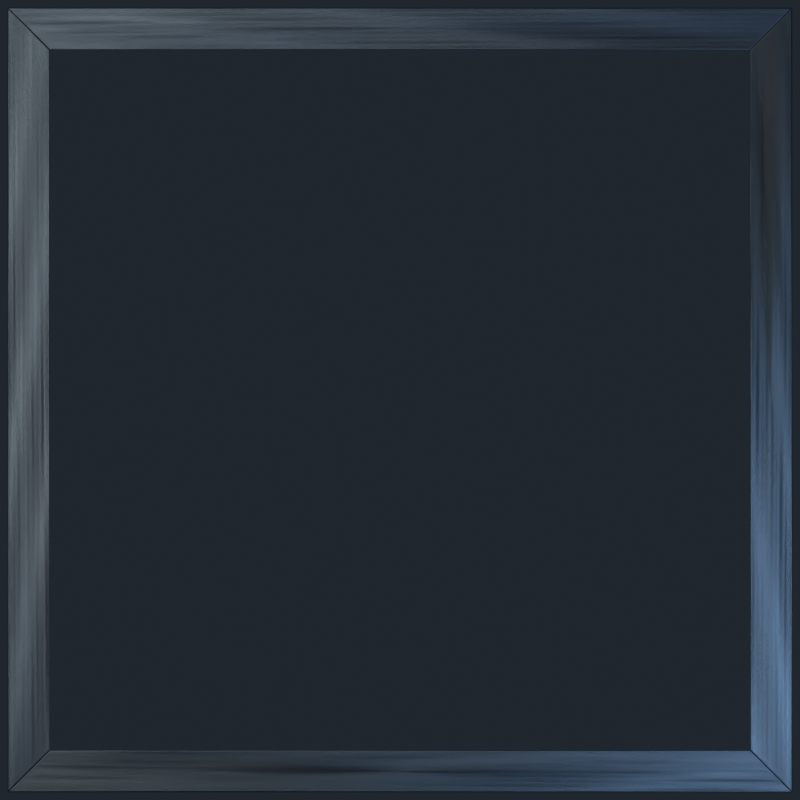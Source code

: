 # Source: exhibition-metal.blend  (saved by Blender 5.2.44; exported with 4.5.12 LTS)
import bpy
from mathutils import Matrix  # noqa: F401  (used for matrix-valued properties, if any)

bpy.ops.wm.read_factory_settings(use_empty=True)
scene = bpy.context.scene
scene.name = 'Scene'

# ---- collections
col_collection = bpy.data.collections.new('Collection'); scene.collection.children.link(col_collection)

# ---- images (referenced by path relative to the original .blend; pixels are not part of the script)
import os
ASSET_DIR = os.environ.get("B2B_ASSET_DIR", "")  # directory of the original .blend (textures are referenced by path, not embedded)
HERE = os.path.dirname(os.path.abspath(__file__))  # packed textures are extracted next to this script under _unpacked/

def load_image(name, relpath, width, height, colorspace="sRGB"):
    """Load a texture the original file referenced (path relative to the .blend, or extracted next to this script)."""
    p = next((c for c in (os.path.join(HERE, relpath), os.path.join(ASSET_DIR, relpath)) if relpath and os.path.exists(c)), "")
    if p:
        img = bpy.data.images.load(p, check_existing=True)
        img.name = name
    else:  # same state as the original file: an image datablock whose file is absent (Cycles renders it pink)
        img = bpy.data.images.new(name, width, height)
        img.source = "FILE"
        img.filepath = "//" + (relpath or name)
    img.colorspace_settings.name = colorspace
    return img
img_brushed_alloy_normal = load_image('brushed-alloy-normal', '_unpacked/brushed-alloy-normal.8464efae.png', 1024, 1024, 'Non-Color')
img_brushed_alloy_roughness = load_image('brushed-alloy-roughness', '_unpacked/brushed-alloy-roughness.739460fd.png', 1024, 1024, 'Non-Color')

# ---- materials (node trees are filled in below, after node groups)
mat_ultra_dark_brushed_alloy = bpy.data.materials.new('Ultra_Dark_Brushed_Alloy')

# ---- material node trees
mat_ultra_dark_brushed_alloy.use_nodes = True; mat_ultra_dark_brushed_alloy.node_tree.nodes.clear()
_N = mat_ultra_dark_brushed_alloy.node_tree.nodes; _L = mat_ultra_dark_brushed_alloy.node_tree.links
n0 = _N.new('ShaderNodeOutputMaterial'); n0.name = 'Material Output'; n0.location = (1100, 0)
n1 = _N.new('ShaderNodeBsdfPrincipled'); n1.name = 'Principled BSDF'; n1.location = (850, 0)
n1.inputs[0].default_value = (0.018, 0.026, 0.037, 1.0)
n1.inputs[1].default_value = 1.0
n1.inputs[10].default_value = 0.005
n1.inputs[15].default_value = 0.62
n2 = _N.new('ShaderNodeTexCoord'); n2.name = 'Texture Coordinate'; n2.location = (0, 0)
n2.label = 'Periodic UV surface; no object-space noise seams'
n3 = _N.new('ShaderNodeSeparateXYZ'); n3.name = 'Separate XYZ'; n3.location = (0, 0)
n4 = _N.new('ShaderNodeMath'); n4.name = 'Math'; n4.location = (0, 0)
n4.label = 'MULTIPLY'
n4.operation = 'MULTIPLY'
n4.inputs[1].default_value = 1.0
n5 = _N.new('ShaderNodeMath'); n5.name = 'Math.001'; n5.location = (0, 0)
n5.label = 'MULTIPLY'
n5.operation = 'MULTIPLY'
n5.inputs[1].default_value = 61.0
n6 = _N.new('ShaderNodeMath'); n6.name = 'Math.002'; n6.location = (0, 0)
n6.label = 'ADD'
n7 = _N.new('ShaderNodeMath'); n7.name = 'Math.003'; n7.location = (0, 0)
n7.label = 'ADD'
n7.inputs[1].default_value = 0.13
n8 = _N.new('ShaderNodeMath'); n8.name = 'Math.004'; n8.location = (0, 0)
n8.label = 'MULTIPLY'
n8.operation = 'MULTIPLY'
n8.inputs[1].default_value = 6.283
n9 = _N.new('ShaderNodeMath'); n9.name = 'Math.005'; n9.location = (0, 0)
n9.label = 'SINE'
n9.operation = 'SINE'
n10 = _N.new('ShaderNodeMath'); n10.name = 'Math.006'; n10.location = (0, 0)
n10.label = 'MULTIPLY'
n10.operation = 'MULTIPLY'
n10.inputs[1].default_value = 0.105
n11 = _N.new('ShaderNodeMath'); n11.name = 'Math.007'; n11.location = (0, 0)
n11.label = 'Machining harmonic 1'
n12 = _N.new('ShaderNodeMath'); n12.name = 'Math.008'; n12.location = (0, 0)
n12.label = 'MULTIPLY'
n12.operation = 'MULTIPLY'
n12.inputs[1].default_value = 2.0
n13 = _N.new('ShaderNodeMath'); n13.name = 'Math.009'; n13.location = (0, 0)
n13.label = 'MULTIPLY'
n13.operation = 'MULTIPLY'
n13.inputs[1].default_value = 113.0
n14 = _N.new('ShaderNodeMath'); n14.name = 'Math.010'; n14.location = (0, 0)
n14.label = 'ADD'
n15 = _N.new('ShaderNodeMath'); n15.name = 'Math.011'; n15.location = (0, 0)
n15.label = 'ADD'
n15.inputs[1].default_value = 0.37
n16 = _N.new('ShaderNodeMath'); n16.name = 'Math.012'; n16.location = (0, 0)
n16.label = 'MULTIPLY'
n16.operation = 'MULTIPLY'
n16.inputs[1].default_value = 6.283
n17 = _N.new('ShaderNodeMath'); n17.name = 'Math.013'; n17.location = (0, 0)
n17.label = 'SINE'
n17.operation = 'SINE'
n18 = _N.new('ShaderNodeMath'); n18.name = 'Math.014'; n18.location = (0, 0)
n18.label = 'MULTIPLY'
n18.operation = 'MULTIPLY'
n18.inputs[1].default_value = 0.065
n19 = _N.new('ShaderNodeMath'); n19.name = 'Math.015'; n19.location = (0, 0)
n19.label = 'Machining harmonic 2'
n20 = _N.new('ShaderNodeMath'); n20.name = 'Math.016'; n20.location = (0, 0)
n20.label = 'MULTIPLY'
n20.operation = 'MULTIPLY'
n20.inputs[1].default_value = 0.0
n21 = _N.new('ShaderNodeMath'); n21.name = 'Math.017'; n21.location = (0, 0)
n21.label = 'MULTIPLY'
n21.operation = 'MULTIPLY'
n21.inputs[1].default_value = 173.0
n22 = _N.new('ShaderNodeMath'); n22.name = 'Math.018'; n22.location = (0, 0)
n22.label = 'ADD'
n23 = _N.new('ShaderNodeMath'); n23.name = 'Math.019'; n23.location = (0, 0)
n23.label = 'ADD'
n23.inputs[1].default_value = 0.71
n24 = _N.new('ShaderNodeMath'); n24.name = 'Math.020'; n24.location = (0, 0)
n24.label = 'MULTIPLY'
n24.operation = 'MULTIPLY'
n24.inputs[1].default_value = 6.283
n25 = _N.new('ShaderNodeMath'); n25.name = 'Math.021'; n25.location = (0, 0)
n25.label = 'SINE'
n25.operation = 'SINE'
n26 = _N.new('ShaderNodeMath'); n26.name = 'Math.022'; n26.location = (0, 0)
n26.label = 'MULTIPLY'
n26.operation = 'MULTIPLY'
n26.inputs[1].default_value = 0.036
n27 = _N.new('ShaderNodeMath'); n27.name = 'Math.023'; n27.location = (0, 0)
n27.label = 'Machining harmonic 3'
n28 = _N.new('ShaderNodeMath'); n28.name = 'Math.024'; n28.location = (0, 0)
n28.label = 'MULTIPLY'
n28.operation = 'MULTIPLY'
n28.inputs[1].default_value = 3.0
n29 = _N.new('ShaderNodeMath'); n29.name = 'Math.025'; n29.location = (0, 0)
n29.label = 'MULTIPLY'
n29.operation = 'MULTIPLY'
n29.inputs[1].default_value = 229.0
n30 = _N.new('ShaderNodeMath'); n30.name = 'Math.026'; n30.location = (0, 0)
n30.label = 'ADD'
n31 = _N.new('ShaderNodeMath'); n31.name = 'Math.027'; n31.location = (0, 0)
n31.label = 'ADD'
n31.inputs[1].default_value = 0.23
n32 = _N.new('ShaderNodeMath'); n32.name = 'Math.028'; n32.location = (0, 0)
n32.label = 'MULTIPLY'
n32.operation = 'MULTIPLY'
n32.inputs[1].default_value = 6.283
n33 = _N.new('ShaderNodeMath'); n33.name = 'Math.029'; n33.location = (0, 0)
n33.label = 'SINE'
n33.operation = 'SINE'
n34 = _N.new('ShaderNodeMath'); n34.name = 'Math.030'; n34.location = (0, 0)
n34.label = 'MULTIPLY'
n34.operation = 'MULTIPLY'
n34.inputs[1].default_value = 0.019
n35 = _N.new('ShaderNodeMath'); n35.name = 'Math.031'; n35.location = (0, 0)
n35.label = 'Machining harmonic 4'
n36 = _N.new('ShaderNodeMath'); n36.name = 'Math.032'; n36.location = (0, 0)
n36.label = 'MULTIPLY'
n36.operation = 'MULTIPLY'
n36.inputs[1].default_value = 37.0
n37 = _N.new('ShaderNodeMath'); n37.name = 'Math.033'; n37.location = (0, 0)
n37.label = 'MULTIPLY'
n37.operation = 'MULTIPLY'
n37.inputs[1].default_value = 43.0
n38 = _N.new('ShaderNodeMath'); n38.name = 'Math.034'; n38.location = (0, 0)
n38.label = 'ADD'
n39 = _N.new('ShaderNodeMath'); n39.name = 'Math.035'; n39.location = (0, 0)
n39.label = 'ADD'
n39.inputs[1].default_value = 0.59
n40 = _N.new('ShaderNodeMath'); n40.name = 'Math.036'; n40.location = (0, 0)
n40.label = 'MULTIPLY'
n40.operation = 'MULTIPLY'
n40.inputs[1].default_value = 6.283
n41 = _N.new('ShaderNodeMath'); n41.name = 'Math.037'; n41.location = (0, 0)
n41.label = 'SINE'
n41.operation = 'SINE'
n42 = _N.new('ShaderNodeMath'); n42.name = 'Math.038'; n42.location = (0, 0)
n42.label = 'MULTIPLY'
n42.operation = 'MULTIPLY'
n42.inputs[1].default_value = 0.013
n43 = _N.new('ShaderNodeMath'); n43.name = 'Math.039'; n43.location = (0, 0)
n43.label = 'Machining harmonic 5'
n44 = _N.new('ShaderNodeMath'); n44.name = 'Math.040'; n44.location = (0, 0)
n44.label = 'MULTIPLY'
n44.operation = 'MULTIPLY'
n44.inputs[1].default_value = 67.0
n45 = _N.new('ShaderNodeMath'); n45.name = 'Math.041'; n45.location = (0, 0)
n45.label = 'MULTIPLY'
n45.operation = 'MULTIPLY'
n45.inputs[1].default_value = -59.0
n46 = _N.new('ShaderNodeMath'); n46.name = 'Math.042'; n46.location = (0, 0)
n46.label = 'ADD'
n47 = _N.new('ShaderNodeMath'); n47.name = 'Math.043'; n47.location = (0, 0)
n47.label = 'ADD'
n47.inputs[1].default_value = 0.83
n48 = _N.new('ShaderNodeMath'); n48.name = 'Math.044'; n48.location = (0, 0)
n48.label = 'MULTIPLY'
n48.operation = 'MULTIPLY'
n48.inputs[1].default_value = 6.283
n49 = _N.new('ShaderNodeMath'); n49.name = 'Math.045'; n49.location = (0, 0)
n49.label = 'SINE'
n49.operation = 'SINE'
n50 = _N.new('ShaderNodeMath'); n50.name = 'Math.046'; n50.location = (0, 0)
n50.label = 'MULTIPLY'
n50.operation = 'MULTIPLY'
n50.inputs[1].default_value = 0.009
n51 = _N.new('ShaderNodeMath'); n51.name = 'Math.047'; n51.location = (0, 0)
n51.label = 'Machining harmonic 6'
n52 = _N.new('ShaderNodeMath'); n52.name = 'Math.048'; n52.location = (0, 0)
n52.label = 'MULTIPLY'
n52.operation = 'MULTIPLY'
n52.inputs[1].default_value = 101.0
n53 = _N.new('ShaderNodeMath'); n53.name = 'Math.049'; n53.location = (0, 0)
n53.label = 'MULTIPLY'
n53.operation = 'MULTIPLY'
n53.inputs[1].default_value = 89.0
n54 = _N.new('ShaderNodeMath'); n54.name = 'Math.050'; n54.location = (0, 0)
n54.label = 'ADD'
n55 = _N.new('ShaderNodeMath'); n55.name = 'Math.051'; n55.location = (0, 0)
n55.label = 'ADD'
n55.inputs[1].default_value = 0.41
n56 = _N.new('ShaderNodeMath'); n56.name = 'Math.052'; n56.location = (0, 0)
n56.label = 'MULTIPLY'
n56.operation = 'MULTIPLY'
n56.inputs[1].default_value = 6.283
n57 = _N.new('ShaderNodeMath'); n57.name = 'Math.053'; n57.location = (0, 0)
n57.label = 'SINE'
n57.operation = 'SINE'
n58 = _N.new('ShaderNodeMath'); n58.name = 'Math.054'; n58.location = (0, 0)
n58.label = 'MULTIPLY'
n58.operation = 'MULTIPLY'
n58.inputs[1].default_value = 0.006
n59 = _N.new('ShaderNodeMath'); n59.name = 'Math.055'; n59.location = (0, 0)
n59.label = 'Machining harmonic 7'
n60 = _N.new('ShaderNodeMath'); n60.name = 'Math.056'; n60.location = (0, 0)
n60.label = 'MULTIPLY'
n60.operation = 'MULTIPLY'
n60.inputs[1].default_value = 0.19
n61 = _N.new('ShaderNodeMath'); n61.name = 'Math.057'; n61.location = (0, 0)
n61.label = 'ADD'
n61.inputs[0].default_value = 0.29
n62 = _N.new('ShaderNodeMath'); n62.name = 'Math.058'; n62.location = (0, 0)
n62.label = 'MULTIPLY'
n62.operation = 'MULTIPLY'
n62.inputs[1].default_value = 2.0
n63 = _N.new('ShaderNodeMath'); n63.name = 'Math.059'; n63.location = (0, 0)
n63.label = 'MULTIPLY'
n63.operation = 'MULTIPLY'
n63.inputs[1].default_value = 3.0
n64 = _N.new('ShaderNodeMath'); n64.name = 'Math.060'; n64.location = (0, 0)
n64.label = 'ADD'
n65 = _N.new('ShaderNodeMath'); n65.name = 'Math.061'; n65.location = (0, 0)
n65.label = 'ADD'
n65.inputs[1].default_value = 0.31
n66 = _N.new('ShaderNodeMath'); n66.name = 'Math.062'; n66.location = (0, 0)
n66.label = 'MULTIPLY'
n66.operation = 'MULTIPLY'
n66.inputs[1].default_value = 6.283
n67 = _N.new('ShaderNodeMath'); n67.name = 'Math.063'; n67.location = (0, 0)
n67.label = 'SINE'
n67.operation = 'SINE'
n68 = _N.new('ShaderNodeMath'); n68.name = 'Math.064'; n68.location = (0, 0)
n68.label = 'MULTIPLY'
n68.operation = 'MULTIPLY'
n68.inputs[1].default_value = 0.025
n69 = _N.new('ShaderNodeMath'); n69.name = 'Math.065'; n69.location = (0, 0)
n69.label = 'ADD'
n70 = _N.new('ShaderNodeBump'); n70.name = 'Bump'; n70.location = (0, 0)
n70.inputs[0].default_value = 0.45
n70.inputs[1].default_value = 0.0012
n71 = _N.new('ShaderNodeTexImage'); n71.name = 'Image Texture'; n71.location = (0, 0)
n71.label = 'Cycles NORMAL bake target'
n71.image = img_brushed_alloy_normal
n72 = _N.new('ShaderNodeTexImage'); n72.name = 'Image Texture.001'; n72.location = (0, 0)
n72.label = 'Cycles EMIT bake target'
n72.image = img_brushed_alloy_roughness
_L.new(n2.outputs[2], n3.inputs[0])
_L.new(n3.outputs[0], n4.inputs[0])
_L.new(n3.outputs[1], n5.inputs[0])
_L.new(n4.outputs[0], n6.inputs[0])
_L.new(n5.outputs[0], n6.inputs[1])
_L.new(n6.outputs[0], n7.inputs[0])
_L.new(n7.outputs[0], n8.inputs[0])
_L.new(n8.outputs[0], n9.inputs[0])
_L.new(n9.outputs[0], n10.inputs[0])
_L.new(n10.outputs[0], n11.inputs[1])
_L.new(n3.outputs[0], n12.inputs[0])
_L.new(n3.outputs[1], n13.inputs[0])
_L.new(n12.outputs[0], n14.inputs[0])
_L.new(n13.outputs[0], n14.inputs[1])
_L.new(n14.outputs[0], n15.inputs[0])
_L.new(n15.outputs[0], n16.inputs[0])
_L.new(n16.outputs[0], n17.inputs[0])
_L.new(n17.outputs[0], n18.inputs[0])
_L.new(n11.outputs[0], n19.inputs[0])
_L.new(n18.outputs[0], n19.inputs[1])
_L.new(n3.outputs[0], n20.inputs[0])
_L.new(n3.outputs[1], n21.inputs[0])
_L.new(n20.outputs[0], n22.inputs[0])
_L.new(n21.outputs[0], n22.inputs[1])
_L.new(n22.outputs[0], n23.inputs[0])
_L.new(n23.outputs[0], n24.inputs[0])
_L.new(n24.outputs[0], n25.inputs[0])
_L.new(n25.outputs[0], n26.inputs[0])
_L.new(n19.outputs[0], n27.inputs[0])
_L.new(n26.outputs[0], n27.inputs[1])
_L.new(n3.outputs[0], n28.inputs[0])
_L.new(n3.outputs[1], n29.inputs[0])
_L.new(n28.outputs[0], n30.inputs[0])
_L.new(n29.outputs[0], n30.inputs[1])
_L.new(n30.outputs[0], n31.inputs[0])
_L.new(n31.outputs[0], n32.inputs[0])
_L.new(n32.outputs[0], n33.inputs[0])
_L.new(n33.outputs[0], n34.inputs[0])
_L.new(n27.outputs[0], n35.inputs[0])
_L.new(n34.outputs[0], n35.inputs[1])
_L.new(n3.outputs[0], n36.inputs[0])
_L.new(n3.outputs[1], n37.inputs[0])
_L.new(n36.outputs[0], n38.inputs[0])
_L.new(n37.outputs[0], n38.inputs[1])
_L.new(n38.outputs[0], n39.inputs[0])
_L.new(n39.outputs[0], n40.inputs[0])
_L.new(n40.outputs[0], n41.inputs[0])
_L.new(n41.outputs[0], n42.inputs[0])
_L.new(n35.outputs[0], n43.inputs[0])
_L.new(n42.outputs[0], n43.inputs[1])
_L.new(n3.outputs[0], n44.inputs[0])
_L.new(n3.outputs[1], n45.inputs[0])
_L.new(n44.outputs[0], n46.inputs[0])
_L.new(n45.outputs[0], n46.inputs[1])
_L.new(n46.outputs[0], n47.inputs[0])
_L.new(n47.outputs[0], n48.inputs[0])
_L.new(n48.outputs[0], n49.inputs[0])
_L.new(n49.outputs[0], n50.inputs[0])
_L.new(n43.outputs[0], n51.inputs[0])
_L.new(n50.outputs[0], n51.inputs[1])
_L.new(n3.outputs[0], n52.inputs[0])
_L.new(n3.outputs[1], n53.inputs[0])
_L.new(n52.outputs[0], n54.inputs[0])
_L.new(n53.outputs[0], n54.inputs[1])
_L.new(n54.outputs[0], n55.inputs[0])
_L.new(n55.outputs[0], n56.inputs[0])
_L.new(n56.outputs[0], n57.inputs[0])
_L.new(n57.outputs[0], n58.inputs[0])
_L.new(n51.outputs[0], n59.inputs[0])
_L.new(n58.outputs[0], n59.inputs[1])
_L.new(n59.outputs[0], n60.inputs[0])
_L.new(n60.outputs[0], n61.inputs[1])
_L.new(n3.outputs[0], n62.inputs[0])
_L.new(n3.outputs[1], n63.inputs[0])
_L.new(n62.outputs[0], n64.inputs[0])
_L.new(n63.outputs[0], n64.inputs[1])
_L.new(n64.outputs[0], n65.inputs[0])
_L.new(n65.outputs[0], n66.inputs[0])
_L.new(n66.outputs[0], n67.inputs[0])
_L.new(n67.outputs[0], n68.inputs[0])
_L.new(n61.outputs[0], n69.inputs[0])
_L.new(n68.outputs[0], n69.inputs[1])
_L.new(n59.outputs[0], n70.inputs[3])
_L.new(n70.outputs[0], n1.inputs[5])
_L.new(n69.outputs[0], n1.inputs[2])
_L.new(n1.outputs[0], n0.inputs[0])
n0.is_active_output = True

# ---- world
world_world = bpy.data.worlds.new('World'); scene.world = world_world
world_world.use_nodes = True; world_world.node_tree.nodes.clear()
_N = world_world.node_tree.nodes; _L = world_world.node_tree.links
n0 = _N.new('ShaderNodeOutputWorld'); n0.name = 'World Output'; n0.location = (200, 100)
n1 = _N.new('ShaderNodeBackground'); n1.name = 'Background'; n1.location = (-200, 100)
n1.inputs[0].default_value = (0.06, 0.08, 0.11, 1.0)
n1.inputs[1].default_value = 0.25
_L.new(n1.outputs[0], n0.inputs[0])
n0.is_active_output = True
world_world.color = (0.05088, 0.05088, 0.05088)
world_world.sun_shadow_jitter_overblur = 0.0

# ---- cameras
cam_surface_qa_camera = bpy.data.cameras.new('Surface_QA_Camera')
cam_surface_qa_camera.type = 'ORTHO'
cam_surface_qa_camera.ortho_scale = 2.04

# ---- lights
light_studio_warm_strip = bpy.data.lights.new('Studio_warm_strip', 'AREA')
light_studio_warm_strip.color = (1.0, 0.85, 0.67)
light_studio_warm_strip.energy = 150.0
light_studio_warm_strip.shape = 'RECTANGLE'
light_studio_warm_strip.size = 2.6
light_studio_warm_strip.size_y = 0.468
light_studio_cool_strip = bpy.data.lights.new('Studio_cool_strip', 'AREA')
light_studio_cool_strip.color = (0.66, 0.83, 1.0)
light_studio_cool_strip.energy = 90.0
light_studio_cool_strip.shape = 'RECTANGLE'
light_studio_cool_strip.size = 1.7
light_studio_cool_strip.size_y = 0.306
light_studio_soft_fill = bpy.data.lights.new('Studio_soft_fill', 'AREA')
light_studio_soft_fill.color = (0.85, 0.91, 1.0)
light_studio_soft_fill.energy = 45.0
light_studio_soft_fill.shape = 'RECTANGLE'
light_studio_soft_fill.size = 3.0
light_studio_soft_fill.size_y = 0.54

# ---- meshes
me_plane = bpy.data.meshes.new('Plane')
me_plane.from_pydata([(-1.0, -1.0, 0.0), (1.0, -1.0, 0.0), (-1.0, 1.0, 0.0), (1.0, 1.0, 0.0)], [], [(0, 1, 3, 2)])
_uv = me_plane.uv_layers.new(name='UVMap')
_uv.uv.foreach_set('vector', [0.0, 0.0, 1.0, 0.0, 1.0, 1.0, 0.0, 1.0])
me_plane.materials.append(mat_ultra_dark_brushed_alloy)
me_plane.update()
me_cube_001 = bpy.data.meshes.new('Cube.001')
me_cube_001.from_pydata([(-1.0, -0.64, -0.024), (-1.0, -0.64, 0.024), (-1.0, 0.64, -0.024), (-1.0, 0.64, 0.024), (1.0, -0.64, -0.024), (1.0, -0.64, 0.024), (1.0, 0.64, -0.024), (1.0, 0.64, 0.024)], [], [(0, 1, 3, 2), (2, 3, 7, 6), (6, 7, 5, 4), (4, 5, 1, 0), (2, 6, 4, 0), (7, 3, 1, 5)])
me_cube_001.polygons.foreach_set('use_smooth', [True] * 6)
_uv = me_cube_001.uv_layers.new(name='UVMap')
_uv.uv.foreach_set('vector', [0.375, 0.0, 0.625, 0.0, 0.625, 0.25, 0.375, 0.25, 0.375, 0.25, 0.625, 0.25, 0.625, 0.5, 0.375, 0.5, 0.375, 0.5, 0.625, 0.5, 0.625, 0.75, 0.375, 0.75, 0.375, 0.75, 0.625, 0.75, 0.625, 1.0, 0.375, 1.0, 0.125, 0.5, 0.375, 0.5, 0.375, 0.75, 0.125, 0.75, 0.625, 0.5, 0.875, 0.5, 0.875, 0.75, 0.625, 0.75])
me_cube_001.materials.append(mat_ultra_dark_brushed_alloy)
me_cube_001.update()
me_mitered_top_rail_mesh = bpy.data.meshes.new('Mitered_Top_Rail_Mesh')
me_mitered_top_rail_mesh.from_pydata([(-1.0, 1.0, -0.018), (-0.893, 0.893, -0.018), (0.893, 0.893, -0.018), (1.0, 1.0, -0.018), (-1.0, 1.0, 0.018), (-0.893, 0.893, 0.018), (0.893, 0.893, 0.018), (1.0, 1.0, 0.018)], [], [(3, 2, 1, 0), (4, 5, 6, 7), (0, 1, 5, 4), (1, 2, 6, 5), (2, 3, 7, 6), (3, 0, 4, 7)])
_uv = me_mitered_top_rail_mesh.uv_layers.new(name='Rail_Brush_U')
_uv.uv.foreach_set('vector', [1.0, 1.0, 0.9465, 6.239e-08, 0.0535, 6.239e-08, 0.0, 1.0, 0.0, 1.0, 0.0535, 6.239e-08, 0.9465, 6.239e-08, 1.0, 1.0, 0.0, 1.0, 0.0535, 6.239e-08, 0.0535, 6.239e-08, 0.0, 1.0, 0.0535, 6.239e-08, 0.9465, 6.239e-08, 0.9465, 6.239e-08, 0.0535, 6.239e-08, 0.9465, 6.239e-08, 1.0, 1.0, 1.0, 1.0, 0.9465, 6.239e-08, 1.0, 1.0, 0.0, 1.0, 0.0, 1.0, 1.0, 1.0])
me_mitered_top_rail_mesh.materials.append(mat_ultra_dark_brushed_alloy)
me_mitered_top_rail_mesh.update()
me_mitered_right_rail_mesh = bpy.data.meshes.new('Mitered_Right_Rail_Mesh')
me_mitered_right_rail_mesh.from_pydata([(1.0, 1.0, -0.018), (0.893, 0.893, -0.018), (0.893, -0.893, -0.018), (1.0, -1.0, -0.018), (1.0, 1.0, 0.018), (0.893, 0.893, 0.018), (0.893, -0.893, 0.018), (1.0, -1.0, 0.018)], [], [(3, 2, 1, 0), (4, 5, 6, 7), (0, 1, 5, 4), (1, 2, 6, 5), (2, 3, 7, 6), (3, 0, 4, 7)])
_uv = me_mitered_right_rail_mesh.uv_layers.new(name='Rail_Brush_U')
_uv.uv.foreach_set('vector', [0.0, 1.0, 0.0535, 6.239e-08, 0.9465, 6.239e-08, 1.0, 1.0, 1.0, 1.0, 0.9465, 6.239e-08, 0.0535, 6.239e-08, 0.0, 1.0, 1.0, 1.0, 0.9465, 6.239e-08, 0.9465, 6.239e-08, 1.0, 1.0, 0.9465, 6.239e-08, 0.0535, 6.239e-08, 0.0535, 6.239e-08, 0.9465, 6.239e-08, 0.0535, 6.239e-08, 0.0, 1.0, 0.0, 1.0, 0.0535, 6.239e-08, 0.0, 1.0, 1.0, 1.0, 1.0, 1.0, 0.0, 1.0])
me_mitered_right_rail_mesh.materials.append(mat_ultra_dark_brushed_alloy)
me_mitered_right_rail_mesh.update()
me_mitered_bottom_rail_mesh = bpy.data.meshes.new('Mitered_Bottom_Rail_Mesh')
me_mitered_bottom_rail_mesh.from_pydata([(1.0, -1.0, -0.018), (0.893, -0.893, -0.018), (-0.893, -0.893, -0.018), (-1.0, -1.0, -0.018), (1.0, -1.0, 0.018), (0.893, -0.893, 0.018), (-0.893, -0.893, 0.018), (-1.0, -1.0, 0.018)], [], [(3, 2, 1, 0), (4, 5, 6, 7), (0, 1, 5, 4), (1, 2, 6, 5), (2, 3, 7, 6), (3, 0, 4, 7)])
_uv = me_mitered_bottom_rail_mesh.uv_layers.new(name='Rail_Brush_U')
_uv.uv.foreach_set('vector', [0.0, 1.0, 0.0535, 6.239e-08, 0.9465, 6.239e-08, 1.0, 1.0, 1.0, 1.0, 0.9465, 6.239e-08, 0.0535, 6.239e-08, 0.0, 1.0, 1.0, 1.0, 0.9465, 6.239e-08, 0.9465, 6.239e-08, 1.0, 1.0, 0.9465, 6.239e-08, 0.0535, 6.239e-08, 0.0535, 6.239e-08, 0.9465, 6.239e-08, 0.0535, 6.239e-08, 0.0, 1.0, 0.0, 1.0, 0.0535, 6.239e-08, 0.0, 1.0, 1.0, 1.0, 1.0, 1.0, 0.0, 1.0])
me_mitered_bottom_rail_mesh.materials.append(mat_ultra_dark_brushed_alloy)
me_mitered_bottom_rail_mesh.update()
me_mitered_left_rail_mesh = bpy.data.meshes.new('Mitered_Left_Rail_Mesh')
me_mitered_left_rail_mesh.from_pydata([(-1.0, -1.0, -0.018), (-0.893, -0.893, -0.018), (-0.893, 0.893, -0.018), (-1.0, 1.0, -0.018), (-1.0, -1.0, 0.018), (-0.893, -0.893, 0.018), (-0.893, 0.893, 0.018), (-1.0, 1.0, 0.018)], [], [(3, 2, 1, 0), (4, 5, 6, 7), (0, 1, 5, 4), (1, 2, 6, 5), (2, 3, 7, 6), (3, 0, 4, 7)])
_uv = me_mitered_left_rail_mesh.uv_layers.new(name='Rail_Brush_U')
_uv.uv.foreach_set('vector', [1.0, 1.0, 0.9465, 6.239e-08, 0.0535, 6.239e-08, 0.0, 1.0, 0.0, 1.0, 0.0535, 6.239e-08, 0.9465, 6.239e-08, 1.0, 1.0, 0.0, 1.0, 0.0535, 6.239e-08, 0.0535, 6.239e-08, 0.0, 1.0, 0.0535, 6.239e-08, 0.9465, 6.239e-08, 0.9465, 6.239e-08, 0.0535, 6.239e-08, 0.9465, 6.239e-08, 1.0, 1.0, 1.0, 1.0, 0.9465, 6.239e-08, 1.0, 1.0, 0.0, 1.0, 0.0, 1.0, 1.0, 1.0])
me_mitered_left_rail_mesh.materials.append(mat_ultra_dark_brushed_alloy)
me_mitered_left_rail_mesh.update()

# ---- objects
ob_bakesurface_uv_repeat_1m = bpy.data.objects.new('BakeSurface_UV_Repeat_1m', me_plane)
ob_surface_qa_slab_not_runtime_geometry = bpy.data.objects.new('Surface_QA_Slab_Not_Runtime_Geometry', me_cube_001)
ob_studio_warm_strip = bpy.data.objects.new('Studio_warm_strip', light_studio_warm_strip)
ob_studio_cool_strip = bpy.data.objects.new('Studio_cool_strip', light_studio_cool_strip)
ob_studio_soft_fill = bpy.data.objects.new('Studio_soft_fill', light_studio_soft_fill)
ob_surface_qa_camera = bpy.data.objects.new('Surface_QA_Camera', cam_surface_qa_camera)
ob_artwork_mount_top_rail = bpy.data.objects.new('Artwork_Mount_Top_Rail', me_mitered_top_rail_mesh)
ob_artwork_mount_right_rail = bpy.data.objects.new('Artwork_Mount_Right_Rail', me_mitered_right_rail_mesh)
ob_artwork_mount_bottom_rail = bpy.data.objects.new('Artwork_Mount_Bottom_Rail', me_mitered_bottom_rail_mesh)
ob_artwork_mount_left_rail = bpy.data.objects.new('Artwork_Mount_Left_Rail', me_mitered_left_rail_mesh)

# ---- transforms, parenting, visibility, modifiers, constraints
ob_bakesurface_uv_repeat_1m.location = (0.0, 0.0, 0.0)
ob_bakesurface_uv_repeat_1m.hide_render = True
ob_surface_qa_slab_not_runtime_geometry.location = (0.0, 0.0, 0.0)
ob_surface_qa_slab_not_runtime_geometry.hide_render = True
_m = ob_surface_qa_slab_not_runtime_geometry.modifiers.new('Machined_edge_12mm', 'BEVEL')
_m.width = 0.012
_m.width_pct = 0.012
_m.segments = 4
_m = ob_surface_qa_slab_not_runtime_geometry.modifiers.new('Weighted_surface_normals', 'WEIGHTED_NORMAL')
ob_studio_warm_strip.location = (-1.6, 0.4, 2.0)
ob_studio_warm_strip.rotation_euler = (0.6896, 6.096e-09, -1.816)
ob_studio_cool_strip.location = (1.4, -0.8, 1.2)
ob_studio_cool_strip.rotation_euler = (0.931, 1.212e-07, 1.052)
ob_studio_soft_fill.location = (0.0, 2.0, 2.3)
ob_studio_soft_fill.rotation_euler = (0.7157, -9.908e-08, -3.142)
ob_surface_qa_camera.location = (0.0, 0.0, 4.0)
ob_artwork_mount_top_rail.location = (0.0, 0.0, 0.0)
_m = ob_artwork_mount_top_rail.modifiers.new('Machined_bevel_3mm', 'BEVEL')
_m.width = 0.003
_m.width_pct = 0.003
_m.segments = 4
_m.harden_normals = True
_m = ob_artwork_mount_top_rail.modifiers.new('Weighted_machined_normals', 'WEIGHTED_NORMAL')
ob_artwork_mount_right_rail.location = (0.0, 0.0, 0.0)
_m = ob_artwork_mount_right_rail.modifiers.new('Machined_bevel_3mm', 'BEVEL')
_m.width = 0.003
_m.width_pct = 0.003
_m.segments = 4
_m.harden_normals = True
_m = ob_artwork_mount_right_rail.modifiers.new('Weighted_machined_normals', 'WEIGHTED_NORMAL')
ob_artwork_mount_bottom_rail.location = (0.0, 0.0, 0.0)
_m = ob_artwork_mount_bottom_rail.modifiers.new('Machined_bevel_3mm', 'BEVEL')
_m.width = 0.003
_m.width_pct = 0.003
_m.segments = 4
_m.harden_normals = True
_m = ob_artwork_mount_bottom_rail.modifiers.new('Weighted_machined_normals', 'WEIGHTED_NORMAL')
ob_artwork_mount_left_rail.location = (0.0, 0.0, 0.0)
_m = ob_artwork_mount_left_rail.modifiers.new('Machined_bevel_3mm', 'BEVEL')
_m.width = 0.003
_m.width_pct = 0.003
_m.segments = 4
_m.harden_normals = True
_m = ob_artwork_mount_left_rail.modifiers.new('Weighted_machined_normals', 'WEIGHTED_NORMAL')

# ---- collection membership
col_collection.objects.link(ob_bakesurface_uv_repeat_1m)
col_collection.objects.link(ob_surface_qa_slab_not_runtime_geometry)
col_collection.objects.link(ob_studio_warm_strip)
col_collection.objects.link(ob_studio_cool_strip)
col_collection.objects.link(ob_studio_soft_fill)
col_collection.objects.link(ob_surface_qa_camera)
col_collection.objects.link(ob_artwork_mount_top_rail)
col_collection.objects.link(ob_artwork_mount_right_rail)
col_collection.objects.link(ob_artwork_mount_bottom_rail)
col_collection.objects.link(ob_artwork_mount_left_rail)

# ---- scene / render settings (as saved in the file)
scene.camera = ob_surface_qa_camera
scene.frame_start = 1; scene.frame_end = 250; scene.frame_set(1)
scene.render.engine = 'CYCLES'
scene.render.resolution_x = 1024
scene.render.resolution_y = 1024
scene.render.film_transparent = True
scene.render.bake_bias = 0.0
scene.render.bake_samples = 0
scene.render.compositor_device = 'GPU'
scene.cycles.use_denoising = False
scene.cycles.samples = 64
scene.cycles.use_adaptive_sampling = False
scene.cycles.seed = 271828
scene.eevee.use_volume_custom_range = False
scene.eevee.fast_gi_thickness_near = 0.1
scene.eevee.fast_gi_thickness_far = 0.0
scene.eevee.ray_tracing_options.screen_trace_thickness = 0.1
scene.view_settings.view_transform = 'Standard'
bpy.context.view_layer.update()
